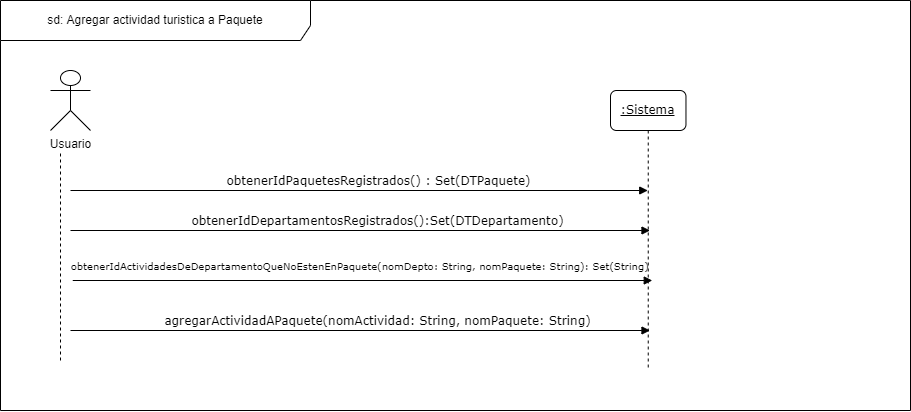

The diagram above was exported from draw.io. Its source (the exported page's mxGraphModel, read from the mxfile embedded in the PNG):
<mxGraphModel dx="1399" dy="754" grid="1" gridSize="10" guides="1" tooltips="1" connect="1" arrows="1" fold="1" page="1" pageScale="1" pageWidth="827" pageHeight="1169" math="0" shadow="0">
  <root>
    <mxCell id="0" />
    <mxCell id="1" parent="0" />
    <mxCell id="rtK_zYfUGI3sIR8peIhu-3" value="Usuario" style="shape=umlActor;verticalLabelPosition=bottom;verticalAlign=top;html=1;outlineConnect=0;rounded=1;" parent="1" vertex="1">
      <mxGeometry x="260" y="130" width="40" height="60" as="geometry" />
    </mxCell>
    <mxCell id="rtK_zYfUGI3sIR8peIhu-4" value="obtenerIdPaquetesRegistrados() : Set(DTPaquete)" style="html=1;verticalAlign=bottom;endArrow=block;labelBackgroundColor=none;fontFamily=Verdana;fontSize=12;edgeStyle=elbowEdgeStyle;elbow=vertical;" parent="1" target="rtK_zYfUGI3sIR8peIhu-16" edge="1">
      <mxGeometry x="0.0684" relative="1" as="geometry">
        <mxPoint x="280" y="250" as="sourcePoint" />
        <mxPoint x="690" y="220" as="targetPoint" />
        <Array as="points">
          <mxPoint x="280" y="250" />
        </Array>
        <mxPoint as="offset" />
      </mxGeometry>
    </mxCell>
    <mxCell id="rtK_zYfUGI3sIR8peIhu-8" value="obtenerIdDepartamentosRegistrados():Set(DTDepartamento)" style="html=1;verticalAlign=bottom;endArrow=block;labelBackgroundColor=none;fontFamily=Verdana;fontSize=12;edgeStyle=elbowEdgeStyle;elbow=vertical;" parent="1" edge="1">
      <mxGeometry x="0.0613" relative="1" as="geometry">
        <mxPoint x="280" y="290" as="sourcePoint" />
        <mxPoint x="859.5" y="290" as="targetPoint" />
        <Array as="points">
          <mxPoint x="280" y="290" />
        </Array>
        <mxPoint as="offset" />
      </mxGeometry>
    </mxCell>
    <mxCell id="rtK_zYfUGI3sIR8peIhu-11" value="sd: Agregar actividad turistica a Paquete" style="shape=umlFrame;whiteSpace=wrap;html=1;width=310;height=40;" parent="1" vertex="1">
      <mxGeometry x="210" y="60" width="910" height="410" as="geometry" />
    </mxCell>
    <mxCell id="rtK_zYfUGI3sIR8peIhu-13" value="&lt;div&gt;&lt;span style=&quot;&quot;&gt;&#09;&lt;/span&gt;agregarActividadAPaquete(nomActividad: String, nomPaquete: String)&lt;/div&gt;" style="html=1;verticalAlign=bottom;endArrow=block;labelBackgroundColor=none;fontFamily=Verdana;fontSize=12;edgeStyle=elbowEdgeStyle;elbow=vertical;" parent="1" edge="1">
      <mxGeometry x="0.0613" relative="1" as="geometry">
        <mxPoint x="280" y="390" as="sourcePoint" />
        <mxPoint x="859.5" y="390" as="targetPoint" />
        <Array as="points">
          <mxPoint x="280" y="390" />
        </Array>
        <mxPoint as="offset" />
      </mxGeometry>
    </mxCell>
    <mxCell id="rtK_zYfUGI3sIR8peIhu-15" value="" style="endArrow=none;dashed=1;html=1;" parent="1" edge="1">
      <mxGeometry width="50" height="50" relative="1" as="geometry">
        <mxPoint x="270" y="420" as="sourcePoint" />
        <mxPoint x="270" y="210" as="targetPoint" />
      </mxGeometry>
    </mxCell>
    <mxCell id="rtK_zYfUGI3sIR8peIhu-16" value="&lt;u&gt;:Sistema&lt;/u&gt;" style="shape=umlLifeline;perimeter=lifelinePerimeter;whiteSpace=wrap;html=1;container=1;collapsible=0;recursiveResize=0;outlineConnect=0;rounded=1;shadow=0;comic=0;labelBackgroundColor=none;strokeWidth=1;fontFamily=Verdana;fontSize=12;align=center;" parent="1" vertex="1">
      <mxGeometry x="820" y="150" width="75.47" height="280" as="geometry" />
    </mxCell>
    <mxCell id="rtK_zYfUGI3sIR8peIhu-38" value="&lt;div&gt;&lt;span style=&quot;font-size: 10px;&quot;&gt;&lt;span style=&quot;&quot;&gt;&#09;&lt;/span&gt;obtenerIdActividadesDeDepartamentoQueNoEstenEnPaquete(nomDepto: String, nomPaquete: String): Set(String)&amp;nbsp;&lt;/span&gt;&lt;/div&gt;&lt;div&gt;&lt;br&gt;&lt;/div&gt;" style="html=1;verticalAlign=bottom;endArrow=block;labelBackgroundColor=none;fontFamily=Verdana;fontSize=12;edgeStyle=elbowEdgeStyle;elbow=vertical;" parent="1" edge="1">
      <mxGeometry x="-0.0069" y="-10" relative="1" as="geometry">
        <mxPoint x="282.25" y="340" as="sourcePoint" />
        <mxPoint x="861.75" y="340" as="targetPoint" />
        <Array as="points">
          <mxPoint x="282.25" y="340" />
        </Array>
        <mxPoint x="1" as="offset" />
      </mxGeometry>
    </mxCell>
  </root>
</mxGraphModel>